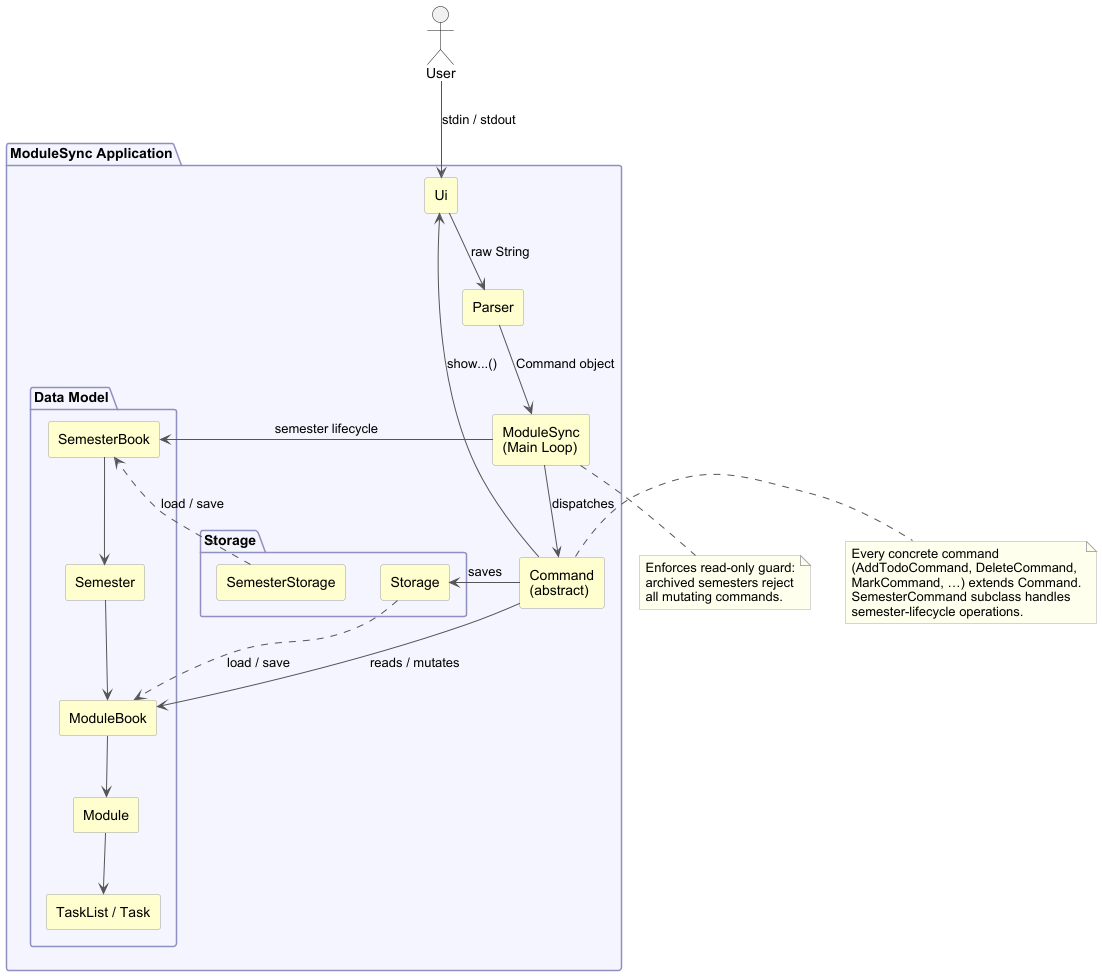

The diagram above was rendered by PlantUML. Its source (embedded in the PNG):
@startuml ArchitectureDiagram

skinparam componentStyle rectangle
skinparam ArrowColor #555555
skinparam ComponentBackgroundColor #FEFECE
skinparam ComponentBorderColor #A0A0A0
skinparam PackageBackgroundColor #F5F5FF
skinparam PackageBorderColor #9090C0
skinparam NoteBackgroundColor #FFFFEE
skinparam NoteBorderColor #AAAAAA
skinparam defaultFontName Arial

actor User

package "ModuleSync Application" {

    component "Ui" as UI {
    }

    component "Parser" as PARSER {
    }

    component "ModuleSync\n(Main Loop)" as MAIN {
    }

    package "Data Model" {
        component "SemesterBook" as SB
        component "Semester" as SEM
        component "ModuleBook" as MB
        component "Module" as MOD
        component "TaskList / Task" as TASK
    }

    package "Storage" {
        component "SemesterStorage" as SS
        component "Storage" as ST
    }

    component "Command\n(abstract)" as CMD {
    }

}

User -down-> UI : stdin / stdout

UI -down-> PARSER : raw String
PARSER -down-> MAIN : Command object
MAIN -down-> CMD : dispatches

CMD -right-> MB : reads / mutates
CMD -right-> ST  : saves
CMD -up-> UI     : show...()

MAIN -left-> SB  : semester lifecycle

SB   -down-> SEM
SEM  -down-> MB
MB   -down-> MOD
MOD  -down-> TASK

SS ..> SB : load / save
ST ..> MB : load / save

note right of CMD
  Every concrete command
  (AddTodoCommand, DeleteCommand,
  MarkCommand, …) extends Command.
  SemesterCommand subclass handles
  semester-lifecycle operations.
end note

note bottom of MAIN
  Enforces read-only guard:
  archived semesters reject
  all mutating commands.
end note

@enduml